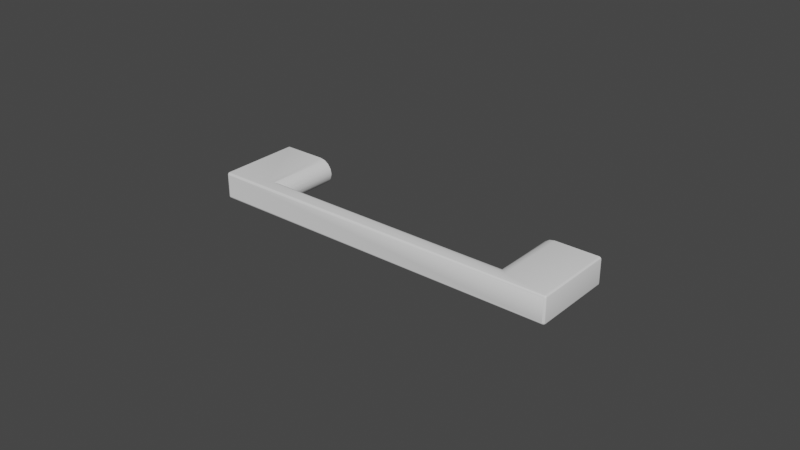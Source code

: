 # Source: CLASSIC_96.blend  (saved by Blender 5.1.29; exported with 4.5.12 LTS)
import bpy
from mathutils import Matrix  # noqa: F401  (used for matrix-valued properties, if any)

bpy.ops.wm.read_factory_settings(use_empty=True)
scene = bpy.context.scene
scene.name = 'Scene'

# ---- collections
col_collection = bpy.data.collections.new('Collection'); scene.collection.children.link(col_collection)

# ---- node groups
ng_auto_smooth = bpy.data.node_groups.new('Auto Smooth', 'GeometryNodeTree')
_s = ng_auto_smooth.interface.new_socket(name='Geometry', in_out='OUTPUT', socket_type='NodeSocketGeometry')
_s = ng_auto_smooth.interface.new_socket(name='Geometry', in_out='INPUT', socket_type='NodeSocketGeometry')
_s = ng_auto_smooth.interface.new_socket(name='Angle', in_out='INPUT', socket_type='NodeSocketFloat')
_s.subtype = 'ANGLE'
_s.min_value = 0.0
_s.max_value = 3.142
ng_auto_smooth.is_modifier = True
_N = ng_auto_smooth.nodes; _L = ng_auto_smooth.links
n0 = _N.new('NodeGroupOutput'); n0.name = 'Group Output'; n0.location = (480, -100)
n1 = _N.new('NodeGroupInput'); n1.name = 'Group Input'; n1.location = (-420, -300)
n2 = _N.new('NodeGroupInput'); n2.name = 'Group Input.001'; n2.location = (-60, -100)
n3 = _N.new('GeometryNodeSetShadeSmooth'); n3.name = 'Set Shade Smooth'; n3.location = (120, -100)
n3.domain = 'EDGE'
n4 = _N.new('GeometryNodeSetShadeSmooth'); n4.name = 'Set Shade Smooth.001'; n4.location = (300, -100)
n5 = _N.new('GeometryNodeInputMeshEdgeAngle'); n5.name = 'Edge Angle'; n5.location = (-420, -220)
n6 = _N.new('GeometryNodeInputEdgeSmooth'); n6.name = 'Is Edge Smooth'; n6.location = (-60, -160)
n7 = _N.new('GeometryNodeInputShadeSmooth'); n7.name = 'Is Face Smooth'; n7.location = (-240, -340)
n8 = _N.new('FunctionNodeBooleanMath'); n8.name = 'Boolean Math'; n8.location = (-60, -220)
n9 = _N.new('FunctionNodeCompare'); n9.name = 'Compare'; n9.location = (-240, -180)
n9.operation = 'LESS_EQUAL'
_L.new(n5.outputs[0], n9.inputs[0])
_L.new(n4.outputs[0], n0.inputs[0])
_L.new(n1.outputs[1], n9.inputs[1])
_L.new(n9.outputs[0], n8.inputs[0])
_L.new(n7.outputs[0], n8.inputs[1])
_L.new(n2.outputs[0], n3.inputs[0])
_L.new(n6.outputs[0], n3.inputs[1])
_L.new(n3.outputs[0], n4.inputs[0])
_L.new(n8.outputs[0], n3.inputs[2])
n0.is_active_output = True

# ---- world
world_world = bpy.data.worlds.new('World'); scene.world = world_world
world_world.use_nodes = True; world_world.node_tree.nodes.clear()
_N = world_world.node_tree.nodes; _L = world_world.node_tree.links
n0 = _N.new('ShaderNodeOutputWorld'); n0.name = 'World Output'; n0.location = (300, 300)
n1 = _N.new('ShaderNodeBackground'); n1.name = 'Background'; n1.location = (10, 300)
n1.inputs[0].default_value = (0.05088, 0.05088, 0.05088, 1.0)
_L.new(n1.outputs[0], n0.inputs[0])
n0.is_active_output = True
world_world.color = (0.05088, 0.05088, 0.05088)
world_world.use_sun_shadow = False
world_world.sun_shadow_jitter_overblur = 0.0

# ---- meshes
me_300_3215_096_simplified_for_kcd = bpy.data.meshes.new('[number-redacted] SIMPLIFIED for KCD')
me_300_3215_096_simplified_for_kcd.from_pydata([(-0.04379, -0.02391, 0.004349), (-0.04379, -8.681e-06, 0.004349), (-0.05782, -8.681e-06, 0.004349), (0.05908, -0.02631, 0.004349), (0.05908, -8.681e-06, 0.004349), (0.04505, -8.681e-06, 0.004349), (0.04505, -0.02391, 0.004349), (-0.05782, -0.02631, 0.004349), (0.04505, -8.681e-06, -0.004451), (0.05908, -8.681e-06, -0.004451), (0.04505, -0.02391, -0.004451), (0.05908, -0.02631, -0.004451), (-0.04379, -0.02391, -0.004451), (-0.05782, -0.02631, -0.004451), (-0.04379, -8.681e-06, -0.004451), (-0.05782, -8.681e-06, -0.004451), (-0.05852, -8.681e-06, 0.003649), (-0.05852, -8.681e-06, -0.003751), (-0.05852, -0.02631, 0.003649), (-0.05852, -0.02631, -0.003751), (-0.05842, -8.681e-06, 0.003999), (-0.05817, -8.681e-06, 0.004255), (-0.05817, -8.681e-06, -0.004357), (-0.05842, -8.681e-06, -0.004101), (-0.04208, -8.681e-06, -0.00412), (-0.03922, -8.681e-06, -5.126e-05), (-0.03962, -8.681e-06, -0.001747), (-0.03962, -8.681e-06, 0.001645), (-0.04062, -8.681e-06, -0.003172), (-0.04062, -8.681e-06, 0.00307), (-0.04208, -8.681e-06, 0.004017), (0.05908, -0.02701, 0.003649), (-0.05782, -0.02701, 0.003649), (0.05908, -0.02701, -0.003751), (-0.05782, -0.02701, -0.003751), (-0.04378, -0.0239, -0.004451), (-0.04277, -0.0229, -0.004335), (-0.04153, -0.02169, -0.003851), (-0.04185, -0.02201, -0.003994), (-0.04209, -0.02224, -0.004098), (-0.0424, -0.02255, -0.004235), (-0.0402, -0.0204, -0.002704), (-0.04028, -0.02048, -0.002788), (-0.04063, -0.02082, -0.003159), (-0.04082, -0.021, -0.003356), (-0.03922, -0.01951, -5.126e-05), (-0.03925, -0.01952, -0.0003834), (-0.03938, -0.01963, -0.001028), (-0.03942, -0.01967, -0.001227), (-0.0395, -0.01974, -0.001456), (-0.03963, -0.01987, -0.001739), (-0.03988, -0.0201, -0.002247), (-0.03934, -0.01959, 0.0008105), (-0.03937, -0.01962, 0.0009272), (-0.03942, -0.01967, 0.001124), (-0.04045, -0.02064, 0.002894), (-0.04028, -0.02048, 0.00268), (-0.03988, -0.0201, 0.002144), (-0.03977, -0.01999, 0.001946), (-0.03964, -0.01987, 0.001637), (-0.04185, -0.02201, 0.0039), (-0.04165, -0.02181, 0.003816), (-0.04082, -0.021, 0.003253), (-0.04062, -0.02081, 0.003065), (-0.04378, -0.0239, 0.004349), (-0.04341, -0.02354, 0.004333), (-0.0424, -0.02255, 0.004133), (-0.04209, -0.02224, 0.004001), (0.04311, -0.02201, 0.0039), (0.04504, -0.0239, 0.004349), (0.04467, -0.02354, 0.004333), (0.04367, -0.02255, 0.004133), (0.04335, -0.02224, 0.004001), (0.04291, -0.02181, 0.003816), (0.04208, -0.021, 0.003253), (0.04189, -0.02081, 0.003065), (0.04171, -0.02064, 0.002894), (0.04155, -0.02048, 0.00268), (0.04114, -0.0201, 0.002144), (0.04103, -0.01999, 0.001946), (0.04068, -0.01967, 0.001124), (0.0409, -0.01987, 0.001637), (0.04053, -0.01953, -0.0005229), (0.04065, -0.01964, -0.001026), (0.04063, -0.01962, 0.0009272), (0.0406, -0.01959, 0.0008105), (0.04048, -0.01951, -5.126e-05), (0.0405, -0.01952, -0.0003257), (0.04118, -0.02013, -0.002307), (0.0409, -0.01986, -0.00174), (0.04079, -0.01976, -0.001517), (0.04073, -0.01971, -0.001363), (0.04151, -0.02045, -0.002772), (0.04153, -0.02047, -0.002793), (0.0419, -0.02082, -0.003157), (0.04215, -0.02107, -0.003413), (0.04288, -0.02178, -0.003903), (0.04311, -0.02201, -0.003998), (0.04377, -0.02265, -0.004268), (0.04403, -0.0229, -0.004335), (0.04335, -0.02224, -0.004096), (0.04504, -0.0239, -0.004451), (0.05978, -0.02631, 0.003649), (0.05978, -0.02631, -0.003751), (0.05978, -8.681e-06, 0.003649), (0.05978, -8.681e-06, -0.003751), (0.04334, -8.681e-06, -0.00412), (0.04188, -8.681e-06, -0.003172), (0.04088, -8.681e-06, -0.001747), (0.04048, -8.681e-06, -5.126e-05), (0.04088, -8.681e-06, 0.001645), (0.04334, -8.681e-06, 0.004017), (0.04188, -8.681e-06, 0.00307), (0.05969, -8.681e-06, -0.004101), (0.05943, -8.681e-06, -0.004357), (0.05969, -8.681e-06, 0.003999), (0.05943, -8.681e-06, 0.004255), (-0.05817, -0.02631, -0.004357), (-0.05842, -0.02631, -0.004101), (-0.05817, -0.02691, -0.003751), (-0.05842, -0.02666, -0.003751), (-0.05812, -0.02683, -0.004101), (-0.05834, -0.02661, -0.004101), (-0.05799, -0.02661, -0.004357), (-0.05812, -0.02648, -0.004357), (-0.05782, -0.02701, -0.003751), (-0.05782, -0.02691, -0.004101), (-0.05782, -0.02666, -0.004357), (0.05969, -0.02631, -0.004101), (0.05943, -0.02631, -0.004357), (0.05908, -0.02666, -0.004357), (0.05908, -0.02691, -0.004101), (0.05908, -0.02701, -0.003751), (-0.05782, -0.02701, -0.003751), (-0.05842, -0.02666, 0.003649), (-0.05817, -0.02691, 0.003649), (-0.05782, -0.02701, 0.003649), (-0.05842, -0.02631, 0.003999), (-0.05817, -0.02631, 0.004255), (0.05969, -0.02666, -0.003751), (0.05943, -0.02691, -0.003751), (0.05961, -0.02661, -0.004101), (0.05938, -0.02683, -0.004101), (0.05938, -0.02648, -0.004357), (0.05926, -0.02661, -0.004357), (-0.05782, -0.02701, 0.003649), (-0.05782, -0.02691, 0.003999), (-0.05812, -0.02683, 0.003999), (-0.05812, -0.02648, 0.004255), (-0.05799, -0.02661, 0.004255), (-0.05834, -0.02661, 0.003999), (-0.05782, -0.02666, 0.004255), (0.05969, -0.02666, 0.003649), (0.05943, -0.02691, 0.003649), (0.05908, -0.02701, 0.003649), (0.05908, -0.02666, 0.004255), (0.05908, -0.02691, 0.003999), (0.05969, -0.02631, 0.003999), (0.05961, -0.02661, 0.003999), (0.05926, -0.02661, 0.004255), (0.05938, -0.02648, 0.004255), (0.05938, -0.02683, 0.003999), (0.05943, -0.02631, 0.004255)], [], [(0, 1, 2), (3, 4, 5), (5, 6, 3), (3, 6, 0), (3, 0, 7), (7, 0, 2), (8, 9, 10), (10, 9, 11), (10, 11, 12), (12, 11, 13), (12, 13, 14), (14, 13, 15), (16, 17, 18), (18, 17, 19), (17, 16, 1), (20, 21, 16), (16, 21, 2), (16, 2, 1), (22, 23, 15), (15, 23, 17), (15, 17, 14), (14, 17, 1), (14, 1, 24), (25, 26, 27), (27, 26, 28), (27, 28, 29), (29, 28, 24), (29, 24, 30), (30, 24, 1), (31, 32, 33), (33, 32, 34), (12, 14, 35), (35, 14, 36), (37, 38, 24), (24, 38, 39), (24, 39, 14), (14, 39, 40), (14, 40, 36), (41, 42, 28), (28, 42, 43), (28, 43, 24), (24, 43, 44), (24, 44, 37), (26, 25, 45), (45, 46, 26), (26, 46, 47), (26, 47, 48), (48, 49, 26), (26, 49, 50), (26, 50, 28), (28, 50, 51), (28, 51, 41), (45, 25, 52), (52, 25, 27), (52, 27, 53), (53, 27, 54), (29, 55, 56), (56, 57, 29), (29, 57, 58), (29, 58, 27), (27, 58, 59), (27, 59, 54), (60, 61, 30), (30, 61, 62), (30, 62, 29), (29, 62, 63), (29, 63, 55), (1, 0, 64), (64, 65, 1), (1, 65, 66), (1, 66, 30), (30, 66, 67), (30, 67, 60), (61, 60, 68), (64, 0, 6), (69, 70, 66), (66, 70, 71), (66, 71, 67), (67, 71, 60), (60, 71, 72), (60, 72, 68), (69, 66, 6), (6, 66, 65), (6, 65, 64), (73, 56, 68), (68, 56, 55), (55, 63, 68), (68, 63, 62), (68, 62, 61), (73, 74, 56), (56, 74, 75), (56, 75, 76), (76, 77, 56), (56, 77, 78), (56, 78, 79), (59, 58, 80), (79, 81, 56), (56, 81, 80), (56, 80, 57), (57, 80, 58), (82, 83, 46), (46, 83, 47), (84, 85, 45), (45, 85, 86), (45, 86, 46), (46, 86, 87), (46, 87, 82), (45, 52, 84), (84, 52, 53), (84, 53, 80), (80, 53, 54), (80, 54, 59), (41, 51, 88), (88, 51, 50), (50, 49, 88), (88, 49, 48), (88, 48, 89), (89, 48, 90), (47, 83, 48), (48, 83, 91), (48, 91, 90), (41, 88, 42), (42, 88, 92), (42, 92, 93), (94, 44, 93), (93, 44, 43), (93, 43, 42), (94, 95, 44), (44, 95, 96), (44, 96, 97), (39, 38, 97), (97, 38, 37), (97, 37, 44), (98, 99, 36), (98, 36, 100), (12, 35, 10), (10, 35, 36), (10, 36, 101), (101, 36, 99), (100, 36, 97), (97, 36, 40), (97, 40, 39), (102, 103, 104), (104, 103, 105), (106, 107, 108), (8, 5, 9), (9, 5, 4), (108, 109, 110), (8, 106, 5), (5, 106, 108), (5, 108, 111), (111, 108, 110), (111, 110, 112), (113, 114, 105), (105, 114, 9), (105, 9, 104), (104, 9, 4), (104, 4, 115), (115, 4, 116), (6, 5, 69), (69, 5, 70), (112, 75, 111), (111, 75, 74), (111, 74, 73), (73, 68, 111), (111, 68, 72), (111, 72, 5), (5, 72, 71), (5, 71, 70), (110, 81, 112), (112, 81, 79), (112, 79, 78), (78, 77, 112), (112, 77, 76), (112, 76, 75), (109, 86, 110), (110, 86, 85), (85, 84, 110), (110, 84, 80), (110, 80, 81), (90, 91, 108), (108, 91, 83), (86, 109, 87), (87, 109, 108), (87, 108, 82), (82, 108, 83), (93, 92, 107), (107, 92, 88), (107, 88, 108), (108, 88, 89), (108, 89, 90), (97, 96, 106), (106, 96, 95), (106, 95, 107), (107, 95, 94), (107, 94, 93), (8, 10, 101), (101, 99, 8), (8, 99, 98), (8, 98, 106), (106, 98, 100), (106, 100, 97), (15, 13, 117), (15, 117, 22), (22, 117, 118), (22, 118, 23), (23, 118, 19), (23, 19, 17), (119, 120, 121), (121, 120, 122), (121, 122, 123), (123, 122, 124), (123, 124, 13), (120, 19, 122), (122, 19, 118), (122, 118, 124), (124, 118, 117), (124, 117, 13), (125, 119, 126), (126, 119, 121), (126, 121, 127), (127, 121, 123), (127, 123, 13), (105, 103, 128), (105, 128, 113), (113, 128, 129), (113, 129, 114), (114, 129, 11), (114, 11, 9), (13, 11, 130), (13, 130, 127), (127, 130, 131), (127, 131, 126), (126, 131, 132), (126, 132, 133), (18, 19, 120), (18, 120, 134), (134, 120, 119), (134, 119, 135), (135, 119, 133), (135, 133, 136), (16, 18, 137), (16, 137, 20), (20, 137, 138), (20, 138, 21), (21, 138, 7), (21, 7, 2), (139, 140, 141), (141, 140, 142), (141, 142, 143), (143, 142, 144), (143, 144, 11), (140, 33, 142), (142, 33, 131), (142, 131, 144), (144, 131, 130), (144, 130, 11), (103, 139, 128), (128, 139, 141), (128, 141, 129), (129, 141, 143), (129, 143, 11), (145, 146, 147), (7, 138, 148), (146, 149, 147), (147, 149, 148), (147, 148, 150), (150, 148, 138), (150, 138, 137), (145, 147, 135), (135, 147, 150), (135, 150, 134), (134, 150, 137), (134, 137, 18), (149, 7, 148), (146, 151, 149), (149, 151, 7), (103, 102, 152), (103, 152, 139), (139, 152, 153), (139, 153, 140), (140, 153, 154), (140, 154, 132), (3, 7, 151), (3, 151, 155), (155, 151, 146), (155, 146, 156), (156, 146, 136), (156, 136, 154), (102, 157, 158), (3, 155, 159), (157, 160, 158), (158, 160, 159), (158, 159, 161), (161, 159, 155), (161, 155, 156), (102, 158, 152), (152, 158, 161), (152, 161, 153), (153, 161, 156), (153, 156, 31), (160, 3, 159), (157, 162, 160), (160, 162, 3), (4, 3, 162), (4, 162, 116), (116, 162, 157), (116, 157, 115), (115, 157, 102), (115, 102, 104)])
me_300_3215_096_simplified_for_kcd.polygons.foreach_set('use_smooth', [True] * 310)
me_300_3215_096_simplified_for_kcd.materials.append(None)
me_300_3215_096_simplified_for_kcd.use_remesh_fix_poles = True
me_300_3215_096_simplified_for_kcd.use_remesh_preserve_attributes = False
me_300_3215_096_simplified_for_kcd.update()

# ---- objects
ob_classic_96 = bpy.data.objects.new('CLASSIC 96', me_300_3215_096_simplified_for_kcd)

# ---- transforms, parenting, visibility, modifiers, constraints
ob_classic_96.location = (0.0, 0.0, 0.0)
_m = ob_classic_96.modifiers.new('Auto Smooth', 'NODES')
_m.node_group = ng_auto_smooth
_gi = [s.identifier for s in ng_auto_smooth.interface.items_tree if s.item_type == 'SOCKET' and s.in_out == 'INPUT']
_m[_gi[1]] = 0.5236  # Angle

# ---- collection membership
col_collection.objects.link(ob_classic_96)

# ---- scene / render settings (as saved in the file)
scene.frame_start = 1; scene.frame_end = 250; scene.frame_set(1)
scene.render.engine = 'BLENDER_EEVEE_NEXT'
scene.render.bake_bias = 0.0
scene.render.bake_samples = 0
scene.cycles.samples = 128
scene.cycles.sampling_pattern = 'TABULATED_SOBOL'
scene.cycles.use_adaptive_sampling = False
scene.cycles.use_light_tree = False
scene.eevee.use_gtao = True
scene.eevee.use_raytracing = True
scene.view_settings.view_transform = 'Filmic'
bpy.context.view_layer.update()

# ---- added for rendering (the .blend has no active camera and no usable light): camera, sun
cam_auto = bpy.data.cameras.new('AutoCamera')
cam_auto.lens = 50.0
cam_auto.sensor_width = 36.0
cam_auto.clip_end = 1000.0
ob_auto_camera = bpy.data.objects.new('AutoCamera', cam_auto)
scene.collection.objects.link(ob_auto_camera)
ob_auto_camera.location = (0.185677, -0.235563, 0.147985)
ob_auto_camera.rotation_euler = (1.09748, -7.21219e-08, 0.694738)
scene.camera = ob_auto_camera
light_auto_sun = bpy.data.lights.new('AutoSun', 'SUN')
light_auto_sun.energy = 3.0
light_auto_sun.angle = 0.0523599
ob_auto_sun = bpy.data.objects.new('AutoSun', light_auto_sun)
scene.collection.objects.link(ob_auto_sun)
ob_auto_sun.rotation_euler = (0.872665, 0.174533, 0.523599)
bpy.context.view_layer.update()
